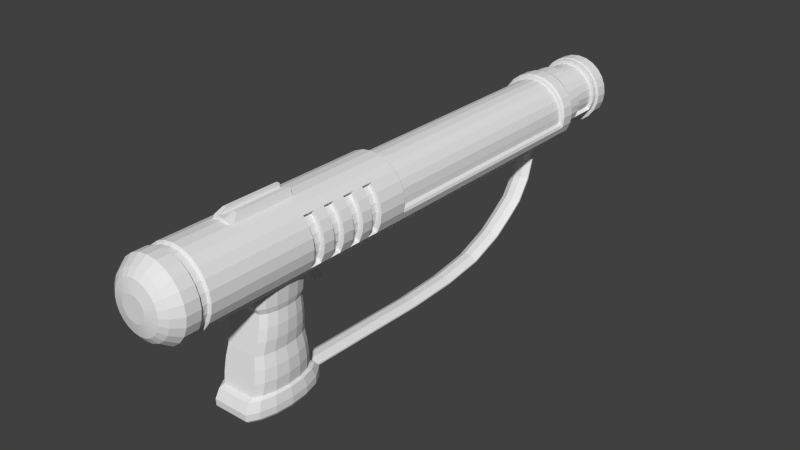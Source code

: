 # Source: w_magpulse2.blend  (saved by Blender 2.72.0; exported with 4.5.12 LTS)
import bpy
from mathutils import Matrix  # noqa: F401  (used for matrix-valued properties, if any)

bpy.ops.wm.read_factory_settings(use_empty=True)
scene = bpy.context.scene
scene.name = 'Scene'

# ---- collections
col_collection_1 = bpy.data.collections.new('Collection 1'); scene.collection.children.link(col_collection_1)

# ---- world
world_world = bpy.data.worlds.new('World'); scene.world = world_world
world_world.color = (0.05088, 0.05088, 0.05088)
world_world.use_sun_shadow = False
world_world.sun_shadow_jitter_overblur = 0.0
world_world.cycles.sampling_method = 'MANUAL'
world_world.cycles.sample_map_resolution = 256

# ---- meshes
me_cube_001 = bpy.data.meshes.new('Cube.001')
me_cube_001.from_pydata([(0.28, -2.071, -1.323), (0.3887, -2.615, -0.03652), (0.3268, -2.949, -0.03652), (0.3726, -2.796, -0.03652), (0.2583, -2.179, -0.03652), (2.84e-09, 3.822, 1.275), (1.438e-08, -4.718, 0.8625), (0.1577, 3.822, 1.255), (0.05085, -4.718, 0.8558), (0.3046, 3.822, 1.194), (0.09824, -4.718, 0.8362), (0.4308, 3.822, 1.097), (0.1389, -4.718, 0.805), (0.5276, 3.822, 0.9707), (0.1702, -4.718, 0.7643), (0.5885, 3.822, 0.8237), (0.1898, -4.718, 0.7169), (0.6093, 3.822, 0.666), (0.1965, -4.718, 0.666), (0.5885, 3.822, 0.5083), (0.1898, -4.718, 0.6152), (0.5276, 3.822, 0.3614), (0.1702, -4.718, 0.5678), (0.4308, 3.822, 0.2352), (0.1389, -4.718, 0.5271), (0.3046, 3.822, 0.1384), (0.09824, -4.718, 0.4959), (0.1577, 3.822, 0.07752), (0.05085, -4.718, 0.4762), (2.401e-07, 3.822, 0.05676), (9.089e-08, -4.718, 0.4696), (-0.1577, 3.822, 0.07752), (-0.05085, -4.718, 0.4762), (-0.3046, 3.822, 0.1384), (-0.09824, -4.718, 0.4959), (-0.4308, 3.822, 0.2352), (-0.1389, -4.718, 0.5271), (-0.5276, 3.822, 0.3614), (-0.1702, -4.718, 0.5678), (-0.5885, 3.822, 0.5083), (-0.1898, -4.718, 0.6152), (-0.6093, 3.822, 0.666), (-0.1965, -4.718, 0.666), (-0.5885, 3.822, 0.8237), (-0.1898, -4.718, 0.7169), (-0.5276, 3.822, 0.9707), (-0.1702, -4.718, 0.7643), (-0.4308, 3.822, 1.097), (-0.1389, -4.718, 0.805), (-0.3046, 3.822, 1.194), (-0.09824, -4.718, 0.8362), (-0.1577, 3.822, 1.255), (-0.05085, -4.718, 0.8558), (-0.2583, -3.052, -0.03652), (0.3268, -2.281, -0.03652), (0.3726, -2.435, -0.03652), (0.2583, -3.052, -0.03652), (-0.3268, -2.281, -0.03652), (-0.3268, -2.949, -0.03652), (-0.3726, -2.796, -0.03652), (-0.2583, -2.179, -0.03652), (-0.3887, -2.615, -0.03652), (-0.3726, -2.435, -0.03652), (-0.2661, -2.157, -1.289), (-0.3413, -2.285, -1.289), (-0.3916, -2.476, -1.289), (-0.4092, -2.702, -1.289), (-0.3916, -2.929, -1.289), (-0.3413, -3.12, -1.289), (-0.2661, -3.248, -1.289), (0.2661, -3.248, -1.289), (0.3413, -3.12, -1.289), (0.3916, -2.929, -1.289), (0.4092, -2.702, -1.289), (0.3916, -2.476, -1.289), (0.3413, -2.285, -1.289), (0.2661, -2.157, -1.289), (0.4251, -2.441, -1.323), (0.367, -2.219, -1.323), (0.2836, -2.049, -1.617), (0.2777, -2.131, 0.4591), (0.3736, -2.202, -1.617), (0.3627, -2.245, 0.4591), (0.4338, -2.432, -1.617), (0.4195, -2.415, 0.4591), (0.4549, -2.702, -1.617), (0.4395, -2.615, 0.4591), (0.4338, -2.973, -1.617), (0.4195, -2.816, 0.4591), (0.3736, -3.202, -1.617), (0.3627, -2.986, 0.4591), (0.2836, -3.356, -1.617), (0.2777, -3.1, 0.4591), (-0.2836, -3.356, -1.617), (-0.2777, -3.1, 0.4591), (-0.3736, -3.202, -1.617), (-0.3627, -2.986, 0.4591), (-0.4338, -2.973, -1.617), (-0.4195, -2.816, 0.4591), (-0.4549, -2.702, -1.617), (-0.4395, -2.615, 0.4591), (-0.4338, -2.432, -1.617), (-0.4195, -2.415, 0.4591), (-0.3736, -2.202, -1.617), (-0.3627, -2.245, 0.4591), (-0.2836, -2.049, -1.617), (-0.2777, -2.131, 0.4591), (0.4456, -2.702, -1.323), (0.4251, -2.964, -1.323), (0.367, -3.186, -1.323), (0.28, -3.334, -1.323), (-0.28, -3.334, -1.323), (-0.367, -3.186, -1.323), (-0.4251, -2.964, -1.323), (-0.4456, -2.702, -1.323), (-0.4251, -2.441, -1.323), (-0.367, -2.219, -1.323), (-0.28, -2.071, -1.323), (0.2916, -2.0, -1.424), (0.3884, -2.165, -1.47), (0.4531, -2.411, -1.47), (0.4758, -2.702, -1.47), (0.4531, -2.993, -1.47), (0.3884, -3.24, -1.47), (0.2916, -3.405, -1.47), (-0.2916, -3.405, -1.47), (-0.3884, -3.24, -1.47), (-0.4531, -2.993, -1.47), (-0.4758, -2.702, -1.47), (-0.4531, -2.411, -1.47), (-0.3884, -2.165, -1.47), (-0.2916, -2.0, -1.424), (0.2904, -2.007, -1.596), (0.3863, -2.17, -1.579), (0.4503, -2.414, -1.579), (0.4728, -2.702, -1.579), (0.4503, -2.991, -1.579), (0.3863, -3.235, -1.579), (0.2904, -3.398, -1.579), (-0.2904, -3.398, -1.579), (-0.3863, -3.235, -1.579), (-0.4503, -2.991, -1.579), (-0.4728, -2.702, -1.579), (-0.4503, -2.414, -1.579), (-0.3863, -2.17, -1.579), (-0.2904, -2.007, -1.596), (-0.3511, -2.455, -0.1274), (-0.3654, -2.615, -0.1274), (-0.2493, -2.227, -0.1274), (-0.3511, -2.776, -0.1274), (-0.3103, -2.912, -0.1274), (-0.3103, -2.318, -0.1274), (0.2493, -3.003, -0.1274), (0.3511, -2.455, -0.1274), (0.3103, -2.318, -0.1274), (-0.2493, -3.003, -0.1274), (0.2493, -2.227, -0.1274), (0.3511, -2.776, -0.1274), (0.3103, -2.912, -0.1274), (0.3654, -2.615, -0.1274), (-0.3537, -2.483, -0.708), (-0.3683, -2.676, -0.708), (-0.2504, -2.209, -0.708), (-0.3537, -2.869, -0.708), (-0.3124, -3.033, -0.708), (-0.3124, -2.319, -0.708), (0.2504, -3.143, -0.708), (0.3537, -2.483, -0.708), (0.3124, -2.319, -0.708), (-0.2504, -3.143, -0.708), (0.2504, -2.209, -0.708), (0.3537, -2.869, -0.708), (0.3124, -3.033, -0.708), (0.3683, -2.676, -0.708), (2.84e-09, -4.438, 1.275), (0.1577, -4.438, 1.255), (0.3046, -4.438, 1.194), (0.4308, -4.438, 1.097), (0.5276, -4.438, 0.9707), (0.5885, -4.438, 0.8237), (0.6093, -4.438, 0.666), (0.5885, -4.438, 0.5083), (0.5276, -4.438, 0.3614), (0.4308, -4.438, 0.2352), (0.3046, -4.438, 0.1384), (0.1577, -4.438, 0.07752), (2.401e-07, -4.438, 0.05676), (-0.1577, -4.438, 0.07752), (-0.3046, -4.438, 0.1384), (-0.4308, -4.438, 0.2352), (-0.5276, -4.438, 0.3614), (-0.5885, -4.438, 0.5083), (-0.6093, -4.438, 0.666), (-0.5885, -4.438, 0.8237), (-0.5276, -4.438, 0.9707), (-0.4308, -4.438, 1.097), (-0.3046, -4.438, 1.194), (-0.1577, -4.438, 1.255), (7.709e-09, -4.599, 1.164), (0.1289, -4.599, 1.147), (0.249, -4.599, 1.097), (0.3522, -4.599, 1.018), (0.4313, -4.599, 0.9151), (0.4811, -4.599, 0.7949), (0.4981, -4.599, 0.666), (0.4811, -4.599, 0.5371), (0.4313, -4.599, 0.417), (0.3522, -4.599, 0.3138), (0.249, -4.599, 0.2347), (0.1289, -4.599, 0.1849), (2.017e-07, -4.599, 0.168), (-0.1289, -4.599, 0.1849), (-0.249, -4.599, 0.2347), (-0.3522, -4.599, 0.3138), (-0.4313, -4.599, 0.417), (-0.4811, -4.599, 0.5371), (-0.4981, -4.599, 0.666), (-0.4811, -4.599, 0.7949), (-0.4313, -4.599, 0.9151), (-0.3522, -4.599, 1.018), (-0.249, -4.599, 1.097), (-0.1289, -4.599, 1.147), (0.5276, -0.4868, 0.3614), (0.4308, -0.4868, 0.2352), (0.3046, -0.4868, 0.1384), (0.1577, -0.4868, 0.07752), (2.401e-07, -0.4868, 0.05676), (-0.1577, -0.4868, 0.07752), (-0.3046, -0.4868, 0.1384), (-0.4308, -0.4868, 0.2352), (-0.5276, -0.4868, 0.3614), (0.5276, 3.57, 0.3614), (0.4308, 3.57, 0.2352), (0.3046, 3.57, 0.1384), (0.1577, 3.57, 0.07752), (2.401e-07, 3.57, 0.05676), (-0.1577, 3.57, 0.07752), (-0.3046, 3.57, 0.1384), (-0.4308, 3.57, 0.2352), (-0.5276, 3.57, 0.3614), (0.1366, -0.4868, 1.176), (0.2638, -0.4868, 1.123), (0.3731, -0.4868, 1.039), (0.4569, -0.4868, 0.9298), (0.5097, -0.4868, 0.8026), (0.5258, -0.4868, 0.666), (0.5253, -0.4868, 0.5663), (-0.5219, -0.4868, 0.5663), (-0.5219, -0.4868, 0.666), (-0.5097, -0.4868, 0.8026), (-0.4569, -0.4868, 0.9298), (-0.3731, -0.4868, 1.039), (-0.2638, -0.4868, 1.123), (-0.1366, -0.4868, 1.176), (5.154e-09, -0.4868, 1.194), (0.1375, 3.57, 1.179), (0.2657, 3.57, 1.126), (0.3758, 3.57, 1.042), (0.4602, 3.57, 0.9317), (0.5133, 3.57, 0.8036), (0.5295, 3.57, 0.666), (0.5291, 3.57, 0.5653), (-0.5255, 3.57, 0.5653), (-0.5257, 3.57, 0.666), (-0.5133, 3.57, 0.8036), (-0.4602, 3.57, 0.9317), (-0.3758, 3.57, 1.042), (-0.2657, 3.57, 1.126), (-0.1375, 3.57, 1.179), (5.031e-09, 3.57, 1.197), (-0.1873, -3.303, 1.187), (-0.1873, -2.226, 1.187), (0.1873, -2.226, 1.187), (0.1873, -3.303, 1.187), (-0.1231, -2.226, 1.371), (0.1231, -2.226, 1.371), (-0.1231, -3.303, 1.315), (-0.1231, -3.15, 1.371), (0.1231, -3.15, 1.371), (0.1231, -3.303, 1.315), (0.08481, -1.722, 0.09444), (0.08481, -1.809, 0.08473), (-0.08481, -1.809, 0.08473), (-0.08481, -1.722, 0.09444), (0.0834, -1.721, -0.04752), (0.0834, -1.808, -0.05723), (-0.0834, -1.808, -0.05723), (-0.0834, -1.721, -0.04752), (0.07948, -1.783, -0.1382), (-0.07948, -1.783, -0.1382), (-0.07948, -1.699, -0.1086), (0.07948, -1.699, -0.1086), (0.06757, -1.655, -0.2135), (0.04757, -1.647, -0.2327), (0.04757, -1.734, -0.2424), (0.06757, -1.743, -0.2233), (-0.06757, -1.743, -0.2233), (-0.04757, -1.734, -0.2424), (-0.04757, -1.647, -0.2327), (-0.06757, -1.655, -0.2135), (2.84e-09, -1.008, 1.275), (2.84e-09, -1.195, 1.275), (2.84e-09, -1.382, 1.275), (2.84e-09, -1.569, 1.275), (2.84e-09, -1.756, 1.275), (2.84e-09, -1.943, 1.275), (2.84e-09, -2.13, 1.275), (2.84e-09, -2.318, 1.275), (0.1577, -2.318, 1.255), (0.1577, -2.13, 1.255), (0.1577, -1.943, 1.255), (0.1577, -1.756, 1.255), (0.1577, -1.569, 1.255), (0.1577, -1.382, 1.255), (0.1577, -1.195, 1.255), (0.1577, -1.008, 1.255), (0.3046, -2.318, 1.194), (0.3046, -2.13, 1.194), (0.3046, -1.943, 1.194), (0.3046, -1.756, 1.194), (0.3046, -1.569, 1.194), (0.3046, -1.382, 1.194), (0.3046, -1.195, 1.194), (0.3046, -1.008, 1.194), (0.4308, -2.318, 1.097), (0.4308, -2.13, 1.097), (0.4308, -1.943, 1.097), (0.4308, -1.756, 1.097), (0.4308, -1.569, 1.097), (0.4308, -1.382, 1.097), (0.4308, -1.195, 1.097), (0.4308, -1.008, 1.097), (0.5276, -2.318, 0.9707), (0.5276, -2.13, 0.9707), (0.5276, -1.943, 0.9707), (0.5276, -1.756, 0.9707), (0.5276, -1.569, 0.9707), (0.5276, -1.382, 0.9707), (0.5276, -1.195, 0.9707), (0.5276, -1.008, 0.9707), (0.5885, -2.318, 0.8237), (0.5885, -2.13, 0.8237), (0.5885, -1.943, 0.8237), (0.5885, -1.756, 0.8237), (0.5885, -1.569, 0.8237), (0.5885, -1.382, 0.8237), (0.5885, -1.195, 0.8237), (0.5885, -1.008, 0.8237), (0.6093, -2.318, 0.666), (0.6093, -2.13, 0.666), (0.6093, -1.943, 0.666), (0.6093, -1.756, 0.666), (0.6093, -1.569, 0.666), (0.6093, -1.382, 0.666), (0.6093, -1.195, 0.666), (0.6093, -1.008, 0.666), (0.5885, -2.318, 0.5083), (0.5885, -2.13, 0.5083), (0.5885, -1.943, 0.5083), (0.5885, -1.756, 0.5083), (0.5885, -1.569, 0.5083), (0.5885, -1.382, 0.5083), (0.5885, -1.195, 0.5083), (0.5885, -1.008, 0.5083), (0.5276, -2.318, 0.3614), (0.5276, -2.13, 0.3614), (0.5276, -1.943, 0.3614), (0.5276, -1.756, 0.3614), (0.5276, -1.569, 0.3614), (0.5276, -1.382, 0.3614), (0.5276, -1.195, 0.3614), (0.5276, -1.008, 0.3614), (0.4308, -2.318, 0.2352), (0.4308, -2.13, 0.2352), (0.4308, -1.943, 0.2352), (0.4308, -1.756, 0.2352), (0.4308, -1.569, 0.2352), (0.4308, -1.382, 0.2352), (0.4308, -1.195, 0.2352), (0.4308, -1.008, 0.2352), (0.3046, -2.318, 0.1384), (0.3046, -2.13, 0.1384), (0.3046, -1.943, 0.1384), (0.3046, -1.756, 0.1384), (0.3046, -1.569, 0.1384), (0.3046, -1.382, 0.1384), (0.3046, -1.195, 0.1384), (0.3046, -1.008, 0.1384), (0.1577, -2.318, 0.07752), (0.1577, -2.13, 0.07752), (0.1577, -1.943, 0.07752), (0.1577, -1.756, 0.07752), (0.1577, -1.569, 0.07752), (0.1577, -1.382, 0.07752), (0.1577, -1.195, 0.07752), (0.1577, -1.008, 0.07752), (2.401e-07, -2.318, 0.05676), (2.401e-07, -2.13, 0.05676), (2.401e-07, -1.943, 0.05676), (2.401e-07, -1.756, 0.05676), (2.401e-07, -1.569, 0.05676), (2.401e-07, -1.382, 0.05676), (2.401e-07, -1.195, 0.05676), (2.401e-07, -1.008, 0.05676), (-0.1577, -2.318, 0.07752), (-0.1577, -2.13, 0.07752), (-0.1577, -1.943, 0.07752), (-0.1577, -1.756, 0.07752), (-0.1577, -1.569, 0.07752), (-0.1577, -1.382, 0.07752), (-0.1577, -1.195, 0.07752), (-0.1577, -1.008, 0.07752), (-0.3046, -2.318, 0.1384), (-0.3046, -2.13, 0.1384), (-0.3046, -1.943, 0.1384), (-0.3046, -1.756, 0.1384), (-0.3046, -1.569, 0.1384), (-0.3046, -1.382, 0.1384), (-0.3046, -1.195, 0.1384), (-0.3046, -1.008, 0.1384), (-0.4308, -2.318, 0.2352), (-0.4308, -2.13, 0.2352), (-0.4308, -1.943, 0.2352), (-0.4308, -1.756, 0.2352), (-0.4308, -1.569, 0.2352), (-0.4308, -1.382, 0.2352), (-0.4308, -1.195, 0.2352), (-0.4308, -1.008, 0.2352), (-0.5276, -2.318, 0.3614), (-0.5276, -2.13, 0.3614), (-0.5276, -1.943, 0.3614), (-0.5276, -1.756, 0.3614), (-0.5276, -1.569, 0.3614), (-0.5276, -1.382, 0.3614), (-0.5276, -1.195, 0.3614), (-0.5276, -1.008, 0.3614), (-0.5885, -2.318, 0.5083), (-0.5885, -2.13, 0.5083), (-0.5885, -1.943, 0.5083), (-0.5885, -1.756, 0.5083), (-0.5885, -1.569, 0.5083), (-0.5885, -1.382, 0.5083), (-0.5885, -1.195, 0.5083), (-0.5885, -1.008, 0.5083), (-0.6093, -2.318, 0.666), (-0.6093, -2.13, 0.666), (-0.6093, -1.943, 0.666), (-0.6093, -1.756, 0.666), (-0.6093, -1.569, 0.666), (-0.6093, -1.382, 0.666), (-0.6093, -1.195, 0.666), (-0.6093, -1.008, 0.666), (-0.5885, -2.318, 0.8237), (-0.5885, -2.13, 0.8237), (-0.5885, -1.943, 0.8237), (-0.5885, -1.756, 0.8237), (-0.5885, -1.569, 0.8237), (-0.5885, -1.382, 0.8237), (-0.5885, -1.195, 0.8237), (-0.5885, -1.008, 0.8237), (-0.5276, -2.318, 0.9707), (-0.5276, -2.13, 0.9707), (-0.5276, -1.943, 0.9707), (-0.5276, -1.756, 0.9707), (-0.5276, -1.569, 0.9707), (-0.5276, -1.382, 0.9707), (-0.5276, -1.195, 0.9707), (-0.5276, -1.008, 0.9707), (-0.4308, -2.318, 1.097), (-0.4308, -2.13, 1.097), (-0.4308, -1.943, 1.097), (-0.4308, -1.756, 1.097), (-0.4308, -1.569, 1.097), (-0.4308, -1.382, 1.097), (-0.4308, -1.195, 1.097), (-0.4308, -1.008, 1.097), (-0.3046, -2.318, 1.194), (-0.3046, -2.13, 1.194), (-0.3046, -1.943, 1.194), (-0.3046, -1.756, 1.194), (-0.3046, -1.569, 1.194), (-0.3046, -1.382, 1.194), (-0.3046, -1.195, 1.194), (-0.3046, -1.008, 1.194), (-0.1577, -2.318, 1.255), (-0.1577, -2.13, 1.255), (-0.1577, -1.943, 1.255), (-0.1577, -1.756, 1.255), (-0.1577, -1.569, 1.255), (-0.1577, -1.382, 1.255), (-0.1577, -1.195, 1.255), (-0.1577, -1.008, 1.255), (0.3711, -2.318, 1.047), (0.3711, -2.13, 1.047), (0.3711, -1.943, 1.047), (0.3711, -1.756, 1.047), (0.3711, -1.569, 1.047), (0.3711, -1.382, 1.047), (0.3711, -1.195, 1.047), (0.3711, -1.008, 1.047), (0.4545, -2.318, 0.9384), (0.4545, -2.13, 0.9384), (0.4545, -1.943, 0.9384), (0.4545, -1.756, 0.9384), (0.4545, -1.569, 0.9384), (0.4545, -1.382, 0.9384), (0.4545, -1.195, 0.9384), (0.4545, -1.008, 0.9384), (0.5069, -2.318, 0.8118), (0.5069, -2.13, 0.8118), (0.5069, -1.943, 0.8118), (0.5069, -1.756, 0.8118), (0.5069, -1.569, 0.8118), (0.5069, -1.382, 0.8118), (0.5069, -1.195, 0.8118), (0.5069, -1.008, 0.8118), (0.5248, -2.318, 0.676), (0.5248, -2.13, 0.676), (0.5248, -1.943, 0.676), (0.5248, -1.756, 0.676), (0.5248, -1.569, 0.676), (0.5248, -1.382, 0.676), (0.5248, -1.195, 0.676), (0.5248, -1.008, 0.676), (0.5069, -2.318, 0.5402), (0.5069, -2.13, 0.5402), (0.5069, -1.943, 0.5402), (0.5069, -1.756, 0.5402), (0.5069, -1.569, 0.5402), (0.5069, -1.382, 0.5402), (0.5069, -1.195, 0.5402), (0.5069, -1.008, 0.5402), (0.4545, -2.318, 0.4136), (0.4545, -2.13, 0.4136), (0.4545, -1.943, 0.4136), (0.4545, -1.756, 0.4136), (0.4545, -1.569, 0.4136), (0.4545, -1.382, 0.4136), (0.4545, -1.195, 0.4136), (0.4545, -1.008, 0.4136), (-0.4545, -2.318, 0.4136), (-0.4545, -2.13, 0.4136), (-0.4545, -1.943, 0.4136), (-0.4545, -1.756, 0.4136), (-0.4545, -1.569, 0.4136), (-0.4545, -1.382, 0.4136), (-0.4545, -1.195, 0.4136), (-0.4545, -1.008, 0.4136), (-0.5069, -2.318, 0.5402), (-0.5069, -2.13, 0.5402), (-0.5069, -1.943, 0.5402), (-0.5069, -1.756, 0.5402), (-0.5069, -1.569, 0.5402), (-0.5069, -1.382, 0.5402), (-0.5069, -1.195, 0.5402), (-0.5069, -1.008, 0.5402), (-0.5248, -2.318, 0.676), (-0.5248, -2.13, 0.676), (-0.5248, -1.943, 0.676), (-0.5248, -1.756, 0.676), (-0.5248, -1.569, 0.676), (-0.5248, -1.382, 0.676), (-0.5248, -1.195, 0.676), (-0.5248, -1.008, 0.676), (-0.5069, -2.318, 0.8118), (-0.5069, -2.13, 0.8118), (-0.5069, -1.943, 0.8118), (-0.5069, -1.756, 0.8118), (-0.5069, -1.569, 0.8118), (-0.5069, -1.382, 0.8118), (-0.5069, -1.195, 0.8118), (-0.5069, -1.008, 0.8118), (-0.4545, -2.318, 0.9384), (-0.4545, -2.13, 0.9384), (-0.4545, -1.943, 0.9384), (-0.4545, -1.756, 0.9384), (-0.4545, -1.569, 0.9384), (-0.4545, -1.382, 0.9384), (-0.4545, -1.195, 0.9384), (-0.4545, -1.008, 0.9384), (-0.3711, -2.318, 1.047), (-0.3711, -2.13, 1.047), (-0.3711, -1.943, 1.047), (-0.3711, -1.756, 1.047), (-0.3711, -1.569, 1.047), (-0.3711, -1.382, 1.047), (-0.3711, -1.195, 1.047), (-0.3711, -1.008, 1.047), (9.905e-09, -4.675, 1.061), (0.1023, -4.675, 1.048), (0.1977, -4.675, 1.008), (0.2796, -4.675, 0.9457), (0.3425, -4.675, 0.8638), (0.382, -4.675, 0.7684), (0.3954, -4.675, 0.666), (0.382, -4.675, 0.5637), (0.3425, -4.675, 0.4683), (0.2796, -4.675, 0.3864), (0.1977, -4.675, 0.3236), (0.1023, -4.675, 0.2841), (1.639e-07, -4.675, 0.2706), (-0.1023, -4.675, 0.2841), (-0.1977, -4.675, 0.3236), (-0.2796, -4.675, 0.3864), (-0.3425, -4.675, 0.4683), (-0.382, -4.675, 0.5637), (-0.3954, -4.675, 0.666), (-0.382, -4.675, 0.7684), (-0.3425, -4.675, 0.8638), (-0.2796, -4.675, 0.9457), (-0.1977, -4.675, 1.008), (-0.1024, -4.675, 1.048), (2.84e-09, -4.058, 1.275), (2.84e-09, -4.209, 1.275), (0.1577, -4.209, 1.255), (0.1577, -4.058, 1.255), (0.3046, -4.209, 1.194), (0.3046, -4.058, 1.194), (0.4308, -4.209, 1.097), (0.4308, -4.058, 1.097), (0.5276, -4.209, 0.9707), (0.5276, -4.058, 0.9707), (0.5885, -4.209, 0.8237), (0.5885, -4.058, 0.8237), (0.6093, -4.209, 0.666), (0.6093, -4.058, 0.666), (0.5885, -4.209, 0.5083), (0.5885, -4.058, 0.5083), (0.5276, -4.209, 0.3614), (0.5276, -4.058, 0.3614), (0.4308, -4.209, 0.2352), (0.4308, -4.058, 0.2352), (0.3046, -4.209, 0.1384), (0.3046, -4.058, 0.1384), (0.1577, -4.209, 0.07752), (0.1577, -4.058, 0.07752), (2.401e-07, -4.209, 0.05676), (2.401e-07, -4.058, 0.05676), (-0.1577, -4.209, 0.07752), (-0.1577, -4.058, 0.07752), (-0.3046, -4.209, 0.1384), (-0.3046, -4.058, 0.1384), (-0.4308, -4.209, 0.2352), (-0.4308, -4.058, 0.2352), (-0.5276, -4.209, 0.3614), (-0.5276, -4.058, 0.3614), (-0.5885, -4.209, 0.5083), (-0.5885, -4.058, 0.5083), (-0.6093, -4.209, 0.666), (-0.6093, -4.058, 0.666), (-0.5885, -4.209, 0.8237), (-0.5885, -4.058, 0.8237), (-0.5276, -4.209, 0.9707), (-0.5276, -4.058, 0.9707), (-0.4308, -4.209, 1.097), (-0.4308, -4.058, 1.097), (-0.3046, -4.209, 1.194), (-0.3046, -4.058, 1.194), (-0.1577, -4.209, 1.255), (-0.1577, -4.058, 1.255), (8.695e-09, -4.081, 1.231), (8.695e-09, -4.19, 1.231), (0.1463, -4.19, 1.212), (0.1463, -4.081, 1.212), (0.2826, -4.19, 1.156), (0.2826, -4.081, 1.156), (0.3997, -4.19, 1.066), (0.3997, -4.081, 1.066), (0.4895, -4.19, 0.9486), (0.4895, -4.081, 0.9486), (0.546, -4.19, 0.8123), (0.546, -4.081, 0.8123), (0.5652, -4.19, 0.666), (0.5652, -4.081, 0.666), (0.546, -4.19, 0.5197), (0.546, -4.081, 0.5197), (0.4895, -4.19, 0.3834), (0.4895, -4.081, 0.3834), (0.3997, -4.19, 0.2664), (0.3997, -4.081, 0.2664), (0.2826, -4.19, 0.1765), (0.2826, -4.081, 0.1765), (0.1463, -4.19, 0.1201), (0.1463, -4.081, 0.1201), (2.288e-07, -4.19, 0.1008), (2.288e-07, -4.081, 0.1008), (-0.1463, -4.19, 0.1201), (-0.1463, -4.081, 0.1201), (-0.2826, -4.19, 0.1765), (-0.2826, -4.081, 0.1765), (-0.3997, -4.19, 0.2664), (-0.3997, -4.081, 0.2664), (-0.4895, -4.19, 0.3834), (-0.4895, -4.081, 0.3834), (-0.546, -4.19, 0.5197), (-0.546, -4.081, 0.5197), (-0.5652, -4.19, 0.666), (-0.5652, -4.081, 0.666), (-0.546, -4.19, 0.8123), (-0.546, -4.081, 0.8123), (-0.4895, -4.19, 0.9486), (-0.4895, -4.081, 0.9486), (-0.3997, -4.19, 1.066), (-0.3997, -4.081, 1.066), (-0.2826, -4.19, 1.156), (-0.2826, -4.081, 1.156), (-0.1463, -4.19, 1.212), (-0.1463, -4.081, 1.212), (0.1512, -0.4868, 1.23), (0.1577, -0.5146, 1.255), (0.2921, -0.4868, 1.172), (0.3046, -0.5146, 1.194), (0.4131, -0.4868, 1.079), (0.4308, -0.5146, 1.097), (0.506, -0.4868, 0.9582), (0.5276, -0.5146, 0.9707), (0.5644, -0.4868, 0.8172), (0.5885, -0.5146, 0.8237), (0.5843, -0.4868, 0.666), (0.6093, -0.5146, 0.666), (0.5662, -0.4868, 0.5288), (0.5885, -0.5146, 0.5083), (0.5779, -0.4868, 0.4827), (-0.5885, -0.5146, 0.5083), (-0.5661, -0.4868, 0.5278), (-0.5779, -0.4868, 0.4827), (-0.5843, -0.4868, 0.666), (-0.6093, -0.5146, 0.666), (-0.5644, -0.4868, 0.8172), (-0.5885, -0.5146, 0.8237), (-0.506, -0.4868, 0.9582), (-0.5276, -0.5146, 0.9707), (-0.4131, -0.4868, 1.079), (-0.4308, -0.5146, 1.097), (-0.2921, -0.4868, 1.172), (-0.3046, -0.5146, 1.194), (-0.1577, -0.5146, 1.255), (-0.1512, -0.4868, 1.23), (2.84e-09, -0.5146, 1.275), (3.549e-09, -0.4868, 1.25), (0.1577, 3.597, 1.255), (0.1513, 3.57, 1.231), (0.3046, 3.597, 1.194), (0.2923, 3.57, 1.172), (0.4308, 3.597, 1.097), (0.4134, 3.57, 1.079), (0.5276, 3.597, 0.9707), (0.5063, 3.57, 0.9584), (0.5885, 3.597, 0.8237), (0.5647, 3.57, 0.8173), (0.6093, 3.597, 0.666), (0.5847, 3.57, 0.666), (0.5667, 3.57, 0.5293), (0.5779, 3.57, 0.4827), (0.5885, 3.597, 0.5083), (-0.5779, 3.57, 0.4827), (-0.5665, 3.57, 0.5283), (-0.5885, 3.597, 0.5083), (-0.6093, 3.597, 0.666), (-0.5847, 3.57, 0.666), (-0.5885, 3.597, 0.8237), (-0.5647, 3.57, 0.8173), (-0.5276, 3.597, 0.9707), (-0.5063, 3.57, 0.9584), (-0.4308, 3.597, 1.097), (-0.4134, 3.57, 1.079), (-0.3046, 3.597, 1.194), (-0.2923, 3.57, 1.172), (-0.1513, 3.57, 1.231), (-0.1577, 3.597, 1.255), (3.533e-09, 3.57, 1.251), (2.84e-09, 3.597, 1.275), (5.201e-09, 3.904, 1.24), (0.1348, 3.904, 1.223), (0.2604, 3.904, 1.171), (0.3683, 3.904, 1.088), (0.4511, 3.904, 0.98), (0.5031, 3.904, 0.8544), (0.5209, 3.904, 0.7196), (0.5031, 3.904, 0.5847), (0.4511, 3.904, 0.4591), (0.3683, 3.904, 0.3513), (0.2604, 3.904, 0.2685), (0.1348, 3.904, 0.2164), (2.08e-07, 3.904, 0.1987), (-0.1348, 3.904, 0.2164), (-0.2604, 3.904, 0.2685), (-0.3683, 3.904, 0.3513), (-0.4511, 3.904, 0.4591), (-0.5031, 3.904, 0.5847), (-0.5209, 3.904, 0.7196), (-0.5031, 3.904, 0.8544), (-0.4511, 3.904, 0.98), (-0.3683, 3.904, 1.088), (-0.2604, 3.904, 1.171), (-0.1348, 3.904, 1.223), (-2.051e-08, 4.181, 1.24), (0.1348, 4.181, 1.223), (0.2604, 4.181, 1.171), (0.3683, 4.181, 1.088), (0.4511, 4.181, 0.98), (0.5031, 4.181, 0.8544), (0.5209, 4.181, 0.7196), (0.5031, 4.181, 0.5847), (0.4511, 4.181, 0.4591), (0.3683, 4.181, 0.3513), (0.2604, 4.181, 0.2685), (0.1348, 4.181, 0.2164), (1.823e-07, 4.181, 0.1987), (-0.1348, 4.181, 0.2164), (-0.2604, 4.181, 0.2685), (-0.3683, 4.181, 0.3513), (-0.4511, 4.181, 0.4591), (-0.5031, 4.181, 0.5847), (-0.5209, 4.181, 0.7196), (-0.5031, 4.181, 0.8544), (-0.4511, 4.181, 0.98), (-0.3683, 4.181, 1.088), (-0.2604, 4.181, 1.171), (-0.1348, 4.181, 1.223), (-2.051e-08, 4.65, 1.24), (0.1348, 4.65, 1.223), (0.2604, 4.65, 1.171), (0.3683, 4.65, 1.088), (0.4511, 4.65, 0.98), (0.5031, 4.65, 0.8544), (0.5209, 4.65, 0.7196), (0.5031, 4.65, 0.5847), (0.4511, 4.65, 0.4591), (0.3683, 4.65, 0.3513), (0.2604, 4.65, 0.2685), (0.1348, 4.65, 0.2164), (1.823e-07, 4.65, 0.1987), (-0.1348, 4.65, 0.2164), (-0.2604, 4.65, 0.2685), (-0.3683, 4.65, 0.3513), (-0.4511, 4.65, 0.4591), (-0.5031, 4.65, 0.5847), (-0.5209, 4.65, 0.7196), (-0.5031, 4.65, 0.8544), (-0.4511, 4.65, 0.98), (-0.3683, 4.65, 1.088), (-0.2604, 4.65, 1.171), (-0.1348, 4.65, 1.223), (-2.051e-08, 4.742, 1.24), (0.1348, 4.742, 1.223), (0.2604, 4.742, 1.171), (0.3683, 4.742, 1.088), (0.4511, 4.742, 0.98), (0.5031, 4.742, 0.8544), (0.5209, 4.742, 0.7196), (0.5031, 4.742, 0.5847), (0.4511, 4.742, 0.4591), (0.3683, 4.742, 0.3513), (0.2604, 4.742, 0.2685), (0.1348, 4.742, 0.2164), (1.823e-07, 4.742, 0.1987), (-0.1348, 4.742, 0.2164), (-0.2604, 4.742, 0.2685), (-0.3683, 4.742, 0.3513), (-0.4511, 4.742, 0.4591), (-0.5031, 4.742, 0.5847), (-0.5209, 4.742, 0.7196), (-0.5031, 4.742, 0.8544), (-0.4511, 4.742, 0.98), (-0.3683, 4.742, 1.088), (-0.2604, 4.742, 1.171), (-0.1348, 4.742, 1.223), (-1.895e-08, 4.181, 1.177), (0.1183, 4.181, 1.161), (0.2286, 4.181, 1.115), (0.3233, 4.181, 1.043), (0.3959, 4.181, 0.9481), (0.4416, 4.181, 0.8379), (0.4572, 4.181, 0.7196), (0.4416, 4.181, 0.6012), (0.3959, 4.181, 0.491), (0.4565, 4.65, 0.7196), (0.441, 4.65, 0.8377), (0.3954, 4.65, 0.9478), (0.3228, 4.65, 1.042), (0.2283, 4.65, 1.115), (0.1182, 4.65, 1.161), (-1.943e-08, 4.65, 1.176), (-0.3959, 4.181, 0.491), (-0.4416, 4.181, 0.6012), (-0.4572, 4.181, 0.7196), (-0.4416, 4.181, 0.8379), (-0.3959, 4.181, 0.9481), (-0.3233, 4.181, 1.043), (-0.2286, 4.181, 1.115), (-0.1183, 4.181, 1.161), (0.441, 4.65, 0.6014), (0.3954, 4.65, 0.4913), (-0.3954, 4.65, 0.4913), (-0.441, 4.65, 0.6014), (-0.4565, 4.65, 0.7196), (-0.441, 4.65, 0.8377), (-0.3954, 4.65, 0.9478), (-0.3228, 4.65, 1.042), (-0.2283, 4.65, 1.115), (-0.1182, 4.65, 1.161), (-2.129e-08, 4.742, 1.26), (0.1455, 4.742, 1.241), (0.281, 4.742, 1.185), (0.3974, 4.742, 1.096), (0.4867, 4.742, 0.9792), (0.5428, 4.742, 0.8437), (0.562, 4.742, 0.6982), (0.5428, 4.742, 0.5528), (0.4867, 4.742, 0.4172), (0.3974, 4.742, 0.3008), (0.281, 4.742, 0.2115), (0.1455, 4.742, 0.1554), (1.976e-07, 4.742, 0.1362), (-0.1455, 4.742, 0.1554), (-0.281, 4.742, 0.2115), (-0.3974, 4.742, 0.3008), (-0.4867, 4.742, 0.4172), (-0.5428, 4.742, 0.5528), (-0.562, 4.742, 0.6982), (-0.5428, 4.742, 0.8437), (-0.4867, 4.742, 0.9792), (-0.3974, 4.742, 1.096), (-0.281, 4.742, 1.185), (-0.1455, 4.742, 1.241), (-2.129e-08, 4.945, 1.26), (0.1455, 4.945, 1.241), (0.281, 4.945, 1.185), (0.3974, 4.945, 1.096), (0.4867, 4.945, 0.9792), (0.5428, 4.945, 0.8437), (0.562, 4.945, 0.6982), (0.5428, 4.945, 0.5528), (0.4867, 4.945, 0.4172), (0.3974, 4.945, 0.3008), (0.281, 4.945, 0.2115), (0.1455, 4.945, 0.1554), (1.976e-07, 4.945, 0.1362), (-0.1455, 4.945, 0.1554), (-0.281, 4.945, 0.2115), (-0.3974, 4.945, 0.3008), (-0.4867, 4.945, 0.4172), (-0.5428, 4.945, 0.5528), (-0.562, 4.945, 0.6982), (-0.5428, 4.945, 0.8437), (-0.4867, 4.945, 0.9792), (-0.3974, 4.945, 1.096), (-0.281, 4.945, 1.185), (-0.1455, 4.945, 1.241), (-1.749e-08, 4.945, 1.15), (0.117, 4.945, 1.135), (0.226, 4.945, 1.09), (0.3196, 4.945, 1.018), (0.3914, 4.945, 0.9242), (0.4366, 4.945, 0.8152), (0.452, 4.945, 0.6982), (0.4366, 4.945, 0.5812), (0.3914, 4.945, 0.4722), (0.3196, 4.945, 0.3786), (0.226, 4.945, 0.3068), (0.117, 4.945, 0.2616), (1.585e-07, 4.945, 0.2462), (-0.117, 4.945, 0.2616), (-0.226, 4.945, 0.3068), (-0.3196, 4.945, 0.3786), (-0.3914, 4.945, 0.4722), (-0.4366, 4.945, 0.5812), (-0.452, 4.945, 0.6982), (-0.4366, 4.945, 0.8152), (-0.3914, 4.945, 0.9242), (-0.3196, 4.945, 1.018), (-0.226, 4.945, 1.09), (-0.117, 4.945, 1.135), (-1.566e-08, 4.772, 1.019), (0.08305, 4.772, 1.008), (0.1604, 4.772, 0.9761), (0.2269, 4.772, 0.9251), (0.2779, 4.772, 0.8587), (0.3099, 4.772, 0.7813), (0.3209, 4.772, 0.6982), (0.3099, 4.772, 0.6152), (0.2779, 4.772, 0.5378), (0.2269, 4.772, 0.4713), (0.1604, 4.772, 0.4203), (0.08305, 4.772, 0.3883), (1.093e-07, 4.772, 0.3774), (-0.08305, 4.772, 0.3883), (-0.1604, 4.772, 0.4203), (-0.2269, 4.772, 0.4713), (-0.2779, 4.772, 0.5378), (-0.3099, 4.772, 0.6152), (-0.3209, 4.772, 0.6982), (-0.3099, 4.772, 0.7813), (-0.2779, 4.772, 0.8587), (-0.2269, 4.772, 0.9251), (-0.1604, 4.772, 0.9761), (-0.08305, 4.772, 1.008), (-0.1185, 3.303, -0.1271), (-0.1185, 3.485, -0.1271), (0.1185, 3.485, -0.1271), (0.1185, 3.303, -0.1271), (-0.247, 3.303, 0.1558), (-0.247, 3.485, 0.1558), (0.247, 3.485, 0.1558), (0.247, 3.303, 0.1558), (-0.3765, -2.464, -0.3209), (-0.3774, -2.473, -0.5145), (-0.3919, -2.636, -0.3209), (-0.3929, -2.656, -0.5145), (-0.2671, -2.221, -0.3209), (-0.2675, -2.215, -0.5145), (-0.3765, -2.807, -0.3209), (-0.3774, -2.838, -0.5145), (-0.3327, -2.953, -0.3209), (-0.3334, -2.993, -0.5145), (-0.3327, -2.318, -0.3209), (-0.3334, -2.319, -0.5145), (0.2671, -3.05, -0.3209), (0.2675, -3.096, -0.5145), (0.3765, -2.464, -0.3209), (0.3774, -2.473, -0.5145), (0.3327, -2.318, -0.3209), (0.3334, -2.319, -0.5145), (-0.2671, -3.05, -0.3209), (-0.2675, -3.096, -0.5145), (0.2671, -2.221, -0.3209), (0.2675, -2.215, -0.5145), (0.3765, -2.807, -0.3209), (0.3774, -2.838, -0.5145), (0.3327, -2.953, -0.3209), (0.3334, -2.993, -0.5145), (0.3919, -2.636, -0.3209), (0.3929, -2.656, -0.5145), (-0.3976, -2.481, -0.9015), (-0.4113, -2.478, -1.095), (-0.4145, -2.685, -0.9015), (-0.4293, -2.694, -1.095), (-0.2775, -2.192, -0.9015), (-0.2831, -2.174, -1.095), (-0.3976, -2.889, -0.9015), (-0.4113, -2.909, -1.095), (-0.3495, -3.062, -0.9015), (-0.36, -3.091, -1.095), (-0.3495, -2.307, -0.9015), (-0.36, -2.296, -1.095), (0.2775, -3.178, -0.9015), (0.2831, -3.213, -1.095), (0.3976, -2.481, -0.9015), (0.4113, -2.478, -1.095), (0.3495, -2.307, -0.9015), (0.36, -2.296, -1.095), (-0.2775, -3.178, -0.9015), (-0.2831, -3.213, -1.095), (0.2775, -2.192, -0.9015), (0.2831, -2.174, -1.095), (0.3976, -2.889, -0.9015), (0.4113, -2.909, -1.095), (0.3495, -3.062, -0.9015), (0.36, -3.091, -1.095), (0.4145, -2.685, -0.9015), (0.4293, -2.694, -1.095), (-0.06671, -2.226, 1.371), (0.06671, -2.226, 1.371), (0.09032, -2.226, 1.187), (-0.09032, -2.226, 1.187), (-0.09032, -3.303, 1.187), (0.09032, -3.303, 1.187), (0.06671, -3.15, 1.371), (-0.06671, -3.15, 1.371), (-0.06671, -3.303, 1.315), (0.06671, -3.303, 1.315), (-0.1405, -2.226, 1.321), (0.1405, -2.226, 1.321), (-0.06671, -2.226, 1.321), (0.06671, -2.226, 1.321), (0.0605, 3.317, -0.1271), (0.1645, 3.384, -0.1271), (0.1645, 3.405, -0.1271), (0.0605, 3.471, -0.1271), (-0.0605, 3.471, -0.1271), (-0.1645, 3.405, -0.1271), (-0.1645, 3.384, -0.1271), (-0.0605, 3.317, -0.1271), (-0.0605, 3.221, -0.4269), (-0.1645, 3.279, -0.4546), (-0.1645, 3.302, -0.4657), (-0.0605, 3.36, -0.4934), (0.0605, 3.36, -0.4934), (0.1645, 3.302, -0.4657), (0.1645, 3.279, -0.4546), (0.0605, 3.221, -0.4269), (-0.0605, 3.008, -0.7401), (-0.1645, 3.055, -0.7841), (-0.1645, 3.074, -0.8017), (-0.0605, 3.121, -0.8458), (0.0605, 3.121, -0.8458), (0.1645, 3.074, -0.8017), (0.1645, 3.055, -0.7841), (0.0605, 3.008, -0.7401), (-0.0605, 2.739, -0.9373), (-0.1645, 2.776, -0.9894), (-0.1645, 2.791, -1.012), (-0.0605, 2.827, -1.064), (0.0605, 2.827, -1.064), (0.1645, 2.791, -1.012), (0.1645, 2.776, -0.9894), (0.0605, 2.739, -0.9373), (-0.0605, 2.422, -1.147), (-0.1645, 2.448, -1.206), (-0.1645, 2.459, -1.23), (-0.0605, 2.485, -1.288), (0.0605, 2.485, -1.288), (0.1645, 2.459, -1.23), (0.1645, 2.448, -1.206), (0.0605, 2.422, -1.147), (-0.0605, 1.856, -1.365), (-0.1645, 1.871, -1.428), (-0.1645, 1.876, -1.453), (-0.0605, 1.891, -1.516), (0.0605, 1.891, -1.516), (0.1645, 1.876, -1.453), (0.1645, 1.871, -1.428), (0.0605, 1.856, -1.365), (-0.0605, 1.161, -1.461), (-0.1645, 1.166, -1.526), (-0.1645, 1.168, -1.551), (-0.0605, 1.172, -1.615), (0.0605, 1.172, -1.615), (0.1645, 1.168, -1.551), (0.1645, 1.166, -1.526), (0.0605, 1.161, -1.461), (-0.0605, 0.3036, -1.491), (-0.1645, 0.3057, -1.555), (-0.1645, 0.3066, -1.581), (-0.0605, 0.3088, -1.645), (0.0605, 0.3088, -1.645), (0.1645, 0.3066, -1.581), (0.1645, 0.3057, -1.555), (0.0605, 0.3036, -1.491), (-0.0605, -2.072, -1.431), (-0.1645, -2.072, -1.495), (-0.1645, -2.072, -1.521), (-0.0605, -2.072, -1.585), (0.0605, -2.072, -1.585), (0.1645, -2.072, -1.521), (0.1645, -2.072, -1.495), (0.0605, -2.072, -1.431)], [], [(149, 59, 61, 147), (1019, 1025, 169, 166), (157, 3, 2, 158), (146, 62, 57, 151), (152, 56, 53, 155), (116, 64, 63, 117), (588, 6, 8, 589), (589, 8, 10, 590), (590, 10, 12, 591), (591, 12, 14, 592), (592, 14, 16, 593), (593, 16, 18, 594), (594, 18, 20, 595), (595, 20, 22, 596), (596, 22, 24, 597), (597, 24, 26, 598), (598, 26, 28, 599), (599, 28, 30, 600), (600, 30, 32, 601), (601, 32, 34, 602), (602, 34, 36, 603), (603, 36, 38, 604), (604, 38, 40, 605), (605, 40, 42, 606), (606, 42, 44, 607), (607, 44, 46, 608), (608, 46, 48, 609), (609, 48, 50, 610), (8, 6, 52, 50, 48, 46, 44, 42, 40, 38, 36, 34, 32, 30, 28, 26, 24, 22, 20, 18, 16, 14, 12, 10), (611, 52, 6, 588), (610, 50, 52, 611), (37, 39, 789, 788), (107, 73, 72, 108), (78, 75, 74, 77), (109, 71, 70, 110), (114, 66, 65, 115), (111, 69, 68, 112), (154, 54, 55, 153), (147, 61, 62, 146), (158, 2, 56, 152), (150, 58, 59, 149), (115, 65, 64, 116), (108, 72, 71, 109), (0, 76, 75, 78), (56, 92, 94, 53), (155, 53, 58, 150), (159, 1, 3, 157), (156, 4, 54, 154), (77, 74, 73, 107), (153, 55, 1, 159), (113, 67, 66, 114), (151, 57, 60, 148), (112, 68, 67, 113), (120, 77, 107, 121), (4, 80, 82, 54), (54, 82, 84, 55), (55, 84, 86, 1), (118, 0, 78, 119), (1, 86, 88, 3), (122, 108, 109, 123), (3, 88, 90, 2), (129, 115, 116, 130), (2, 90, 92, 56), (125, 111, 112, 126), (128, 114, 115, 129), (123, 109, 110, 124), (53, 94, 96, 58), (58, 96, 98, 59), (119, 78, 77, 120), (59, 98, 100, 61), (121, 107, 108, 122), (61, 100, 102, 62), (126, 112, 113, 127), (130, 116, 117, 131), (62, 102, 104, 57), (148, 60, 4, 156), (57, 104, 106, 60), (127, 113, 114, 128), (79, 81, 83, 85, 87, 89, 91, 93, 95, 97, 99, 101, 103, 105), (134, 120, 121, 135), (125, 139, 138, 124), (111, 125, 124, 110), (63, 76, 0, 117), (132, 118, 119, 133), (136, 122, 123, 137), (143, 129, 130, 144), (139, 125, 126, 140), (142, 128, 129, 143), (137, 123, 124, 138), (60, 106, 80, 4), (133, 119, 120, 134), (135, 121, 122, 136), (140, 126, 127, 141), (144, 130, 131, 145), (141, 127, 128, 142), (83, 134, 135, 85), (139, 93, 91, 138), (1082, 1081, 1086, 1085), (79, 132, 133, 81), (87, 136, 137, 89), (101, 143, 144, 103), (93, 139, 140, 95), (99, 142, 143, 101), (89, 137, 138, 91), (1010, 148, 156, 1026), (81, 133, 134, 83), (85, 135, 136, 87), (95, 140, 141, 97), (103, 144, 145, 105), (97, 141, 142, 99), (1012, 149, 147, 1008), (70, 69, 111, 110), (1028, 157, 158, 1030), (1006, 146, 151, 1016), (117, 0, 118, 131), (1022, 154, 153, 1020), (1008, 147, 146, 1006), (1030, 158, 152, 1018), (1014, 150, 149, 1012), (106, 104, 102, 100, 98, 96, 94, 92, 90, 88, 86, 84, 82, 80), (1024, 155, 150, 1014), (1032, 159, 157, 1028), (1026, 156, 154, 1022), (1020, 153, 159, 1032), (1016, 151, 148, 1010), (1040, 163, 161, 1036), (1056, 171, 172, 1058), (1034, 160, 165, 1044), (145, 132, 79, 105), (1050, 168, 167, 1048), (1036, 161, 160, 1034), (1058, 172, 166, 1046), (1042, 164, 163, 1040), (1038, 162, 170, 1054), (1052, 169, 164, 1042), (1060, 173, 171, 1056), (1054, 170, 168, 1050), (1048, 167, 173, 1060), (1044, 165, 162, 1038), (613, 174, 175, 614), (614, 175, 176, 616), (616, 176, 177, 618), (618, 177, 178, 620), (620, 178, 179, 622), (622, 179, 180, 624), (624, 180, 181, 626), (626, 181, 182, 628), (628, 182, 183, 630), (630, 183, 184, 632), (632, 184, 185, 634), (634, 185, 186, 636), (636, 186, 187, 638), (638, 187, 188, 640), (640, 188, 189, 642), (642, 189, 190, 644), (644, 190, 191, 646), (646, 191, 192, 648), (648, 192, 193, 650), (650, 193, 194, 652), (652, 194, 195, 654), (654, 195, 196, 656), (658, 197, 174, 613), (656, 196, 197, 658), (174, 198, 199, 175), (175, 199, 200, 176), (176, 200, 201, 177), (177, 201, 202, 178), (178, 202, 203, 179), (179, 203, 204, 180), (180, 204, 205, 181), (181, 205, 206, 182), (182, 206, 207, 183), (183, 207, 208, 184), (184, 208, 209, 185), (185, 209, 210, 186), (186, 210, 211, 187), (187, 211, 212, 188), (188, 212, 213, 189), (189, 213, 214, 190), (190, 214, 215, 191), (191, 215, 216, 192), (192, 216, 217, 193), (193, 217, 218, 194), (194, 218, 219, 195), (195, 219, 220, 196), (197, 221, 198, 174), (196, 220, 221, 197), (752, 261, 246, 720), (231, 222, 223, 232), (232, 223, 224, 233), (233, 224, 225, 234), (234, 225, 226, 235), (235, 226, 227, 236), (236, 227, 228, 237), (237, 228, 229, 238), (238, 229, 230, 239), (756, 724, 247, 262), (741, 770, 269, 255), (743, 741, 255, 256), (745, 743, 256, 257), (747, 745, 257, 258), (749, 747, 258, 259), (751, 749, 259, 260), (752, 751, 260, 261), (37, 239, 755, 757, 39), (21, 231, 232, 23), (23, 232, 233, 25), (25, 233, 234, 27), (27, 234, 235, 29), (29, 235, 236, 31), (31, 236, 237, 33), (33, 237, 238, 35), (35, 238, 239, 37), (39, 757, 758, 41), (759, 756, 262, 263), (761, 759, 263, 264), (763, 761, 264, 265), (765, 763, 265, 266), (767, 765, 266, 267), (770, 768, 268, 269), (768, 767, 267, 268), (239, 230, 725, 755), (722, 721, 363, 371, 222), (717, 347, 355, 719), (713, 331, 339, 715), (5, 771, 740, 7), (711, 323, 331, 713), (733, 475, 483, 735), (729, 459, 467, 731), (248, 263, 262, 247), (249, 264, 263, 248), (719, 355, 363, 721), (715, 339, 347, 717), (250, 265, 264, 249), (736, 491, 300, 738), (739, 708, 240, 254), (251, 266, 265, 250), (735, 483, 491, 736), (252, 267, 266, 251), (731, 467, 475, 733), (253, 268, 267, 252), (13, 746, 748, 15), (254, 269, 268, 253), (51, 769, 771, 5), (9, 742, 744, 11), (240, 255, 269, 254), (49, 766, 769, 51), (241, 256, 255, 240), (45, 762, 764, 47), (242, 257, 256, 241), (41, 758, 760, 43), (19, 754, 753, 231, 21), (15, 748, 750, 17), (243, 258, 257, 242), (11, 744, 746, 13), (244, 259, 258, 243), (7, 740, 742, 9), (245, 260, 259, 244), (47, 764, 766, 49), (246, 261, 260, 245), (43, 760, 762, 45), (723, 443, 451, 727), (727, 451, 459, 729), (17, 750, 754, 19), (1069, 1062, 274, 277), (1075, 1073, 272, 1064), (276, 277, 274, 1072, 271, 270), (1067, 1064, 272, 273), (275, 278, 279, 273, 272, 1073), (1069, 277, 276, 1070), (1070, 276, 270, 1066), (1047, 1053, 69, 70), (1085, 1086, 1094, 1093), (1087, 1088, 1096, 1095), (1078, 1077, 1090, 1089), (131, 118, 132, 145), (288, 289, 296, 297, 294, 295), (289, 290, 299, 296), (291, 288, 295, 292), (290, 291, 292, 293, 298, 299), (283, 282, 281, 280), (280, 281, 285, 284), (281, 282, 286, 285), (282, 283, 287, 286), (283, 280, 284, 287), (284, 285, 288, 291), (285, 286, 289, 288), (286, 287, 290, 289), (287, 284, 291, 290), (294, 293, 292, 295), (298, 297, 296, 299), (293, 294, 297, 298), (708, 710, 241, 240), (300, 301, 314, 315), (301, 302, 313, 314), (302, 303, 312, 313), (303, 304, 311, 312), (304, 305, 310, 311), (305, 306, 309, 310), (306, 307, 308, 309), (738, 300, 315, 709), (315, 314, 322, 323), (314, 313, 321, 322), (313, 312, 320, 321), (312, 311, 319, 320), (311, 310, 318, 319), (310, 309, 317, 318), (309, 308, 316, 317), (710, 712, 242, 241), (323, 322, 330, 331), (322, 321, 329, 330), (321, 320, 328, 329), (320, 319, 327, 328), (319, 318, 326, 327), (318, 317, 325, 326), (317, 316, 324, 325), (712, 714, 243, 242), (469, 461, 573, 581), (330, 329, 337, 338), (355, 347, 515, 523), (328, 327, 335, 336), (444, 452, 564, 556), (326, 325, 333, 334), (330, 338, 506, 498), (714, 716, 244, 243), (368, 369, 537, 536), (338, 337, 345, 346), (365, 357, 525, 533), (336, 335, 343, 344), (451, 443, 555, 563), (334, 333, 341, 342), (340, 348, 516, 508), (716, 718, 245, 244), (461, 453, 565, 573), (346, 345, 353, 354), (347, 339, 507, 515), (344, 343, 351, 352), (436, 444, 556, 548), (342, 341, 349, 350), (357, 349, 517, 525), (718, 720, 246, 245), (435, 434, 546, 547), (354, 353, 361, 362), (443, 435, 547, 555), (352, 351, 359, 360), (462, 470, 582, 574), (350, 349, 357, 358), (332, 340, 508, 500), (753, 722, 222, 231), (453, 445, 557, 565), (362, 361, 369, 370), (331, 330, 498, 499), (360, 359, 367, 368), (339, 331, 499, 507), (358, 357, 365, 366), (358, 366, 534, 526), (222, 371, 379, 223), (371, 370, 378, 379), (370, 369, 377, 378), (369, 368, 376, 377), (368, 367, 375, 376), (367, 366, 374, 375), (366, 365, 373, 374), (365, 364, 372, 373), (223, 379, 387, 224), (379, 378, 386, 387), (378, 377, 385, 386), (377, 376, 384, 385), (376, 375, 383, 384), (375, 374, 382, 383), (374, 373, 381, 382), (373, 372, 380, 381), (224, 387, 395, 225), (387, 386, 394, 395), (386, 385, 393, 394), (385, 384, 392, 393), (384, 383, 391, 392), (383, 382, 390, 391), (382, 381, 389, 390), (381, 380, 388, 389), (225, 395, 403, 226), (395, 394, 402, 403), (394, 393, 401, 402), (393, 392, 400, 401), (392, 391, 399, 400), (391, 390, 398, 399), (390, 389, 397, 398), (389, 388, 396, 397), (226, 403, 411, 227), (403, 402, 410, 411), (402, 401, 409, 410), (401, 400, 408, 409), (400, 399, 407, 408), (399, 398, 406, 407), (398, 397, 405, 406), (397, 396, 404, 405), (227, 411, 419, 228), (411, 410, 418, 419), (410, 409, 417, 418), (409, 408, 416, 417), (408, 407, 415, 416), (407, 406, 414, 415), (406, 405, 413, 414), (405, 404, 412, 413), (228, 419, 427, 229), (419, 418, 426, 427), (418, 417, 425, 426), (417, 416, 424, 425), (416, 415, 423, 424), (415, 414, 422, 423), (414, 413, 421, 422), (413, 412, 420, 421), (229, 427, 435, 230), (427, 426, 434, 435), (426, 425, 433, 434), (425, 424, 432, 433), (424, 423, 431, 432), (423, 422, 430, 431), (422, 421, 429, 430), (421, 420, 428, 429), (724, 726, 248, 247), (428, 436, 548, 540), (434, 433, 441, 442), (349, 341, 509, 517), (432, 431, 439, 440), (454, 462, 574, 566), (430, 429, 437, 438), (324, 332, 500, 492), (230, 435, 443, 723, 725), (445, 437, 549, 557), (442, 441, 449, 450), (350, 358, 526, 518), (440, 439, 447, 448), (470, 471, 583, 582), (438, 437, 445, 446), (471, 463, 575, 583), (726, 728, 249, 248), (341, 333, 501, 509), (450, 449, 457, 458), (446, 454, 566, 558), (448, 447, 455, 456), (366, 367, 535, 534), (446, 445, 453, 454), (367, 359, 527, 535), (728, 730, 250, 249), (437, 429, 541, 549), (458, 457, 465, 466), (342, 350, 518, 510), (456, 455, 463, 464), (463, 455, 567, 575), (454, 453, 461, 462), (333, 325, 493, 501), (730, 732, 251, 250), (438, 446, 558, 550), (466, 465, 473, 474), (359, 351, 519, 527), (464, 463, 471, 472), (433, 432, 544, 545), (462, 461, 469, 470), (464, 472, 584, 576), (732, 734, 252, 251), (475, 474, 482, 483), (474, 473, 481, 482), (473, 472, 480, 481), (472, 471, 479, 480), (471, 470, 478, 479), (470, 469, 477, 478), (469, 468, 476, 477), (737, 739, 254, 253), (491, 490, 301, 300), (490, 489, 302, 301), (489, 488, 303, 302), (488, 487, 304, 303), (487, 486, 305, 304), (486, 485, 306, 305), (485, 484, 307, 306), (734, 737, 253, 252), (483, 482, 490, 491), (482, 481, 489, 490), (481, 480, 488, 489), (480, 479, 487, 488), (479, 478, 486, 487), (478, 477, 485, 486), (477, 476, 484, 485), (499, 498, 506, 507), (497, 496, 504, 505), (495, 494, 502, 503), (493, 492, 500, 501), (507, 506, 514, 515), (505, 504, 512, 513), (503, 502, 510, 511), (501, 500, 508, 509), (515, 514, 522, 523), (513, 512, 520, 521), (511, 510, 518, 519), (509, 508, 516, 517), (523, 522, 530, 531), (521, 520, 528, 529), (519, 518, 526, 527), (517, 516, 524, 525), (531, 530, 538, 539), (529, 528, 536, 537), (527, 526, 534, 535), (525, 524, 532, 533), (547, 546, 554, 555), (545, 544, 552, 553), (543, 542, 550, 551), (541, 540, 548, 549), (555, 554, 562, 563), (553, 552, 560, 561), (551, 550, 558, 559), (549, 548, 556, 557), (563, 562, 570, 571), (561, 560, 568, 569), (559, 558, 566, 567), (557, 556, 564, 565), (571, 570, 578, 579), (569, 568, 576, 577), (567, 566, 574, 575), (565, 564, 572, 573), (579, 578, 586, 587), (577, 576, 584, 585), (575, 574, 582, 583), (573, 572, 580, 581), (434, 442, 554, 546), (348, 356, 524, 516), (325, 324, 492, 493), (472, 473, 585, 584), (459, 451, 563, 571), (338, 346, 514, 506), (452, 460, 572, 564), (363, 355, 523, 531), (429, 428, 540, 541), (442, 450, 562, 554), (356, 364, 532, 524), (337, 329, 497, 505), (467, 459, 571, 579), (346, 354, 522, 514), (460, 468, 580, 572), (441, 433, 545, 553), (371, 363, 531, 539), (450, 458, 570, 562), (345, 337, 505, 513), (475, 467, 579, 587), (354, 362, 530, 522), (449, 441, 553, 561), (328, 336, 504, 496), (370, 371, 539, 538), (458, 466, 578, 570), (353, 345, 513, 521), (432, 440, 552, 544), (474, 475, 587, 586), (362, 370, 538, 530), (327, 326, 494, 495), (457, 449, 561, 569), (336, 344, 512, 504), (466, 474, 586, 578), (431, 430, 542, 543), (361, 353, 521, 529), (440, 448, 560, 552), (335, 327, 495, 503), (465, 457, 569, 577), (344, 352, 520, 512), (439, 431, 543, 551), (369, 361, 529, 537), (364, 365, 533, 532), (448, 456, 568, 560), (343, 335, 503, 511), (473, 465, 577, 585), (468, 469, 581, 580), (352, 360, 528, 520), (447, 439, 551, 559), (326, 334, 502, 494), (456, 464, 576, 568), (351, 343, 511, 519), (430, 438, 550, 542), (329, 328, 496, 497), (360, 368, 536, 528), (455, 447, 559, 567), (334, 342, 510, 502), (198, 588, 589, 199), (199, 589, 590, 200), (200, 590, 591, 201), (201, 591, 592, 202), (202, 592, 593, 203), (203, 593, 594, 204), (204, 594, 595, 205), (205, 595, 596, 206), (206, 596, 597, 207), (207, 597, 598, 208), (208, 598, 599, 209), (209, 599, 600, 210), (210, 600, 601, 211), (211, 601, 602, 212), (212, 602, 603, 213), (213, 603, 604, 214), (214, 604, 605, 215), (215, 605, 606, 216), (216, 606, 607, 217), (217, 607, 608, 218), (218, 608, 609, 219), (219, 609, 610, 220), (221, 611, 588, 198), (220, 610, 611, 221), (307, 612, 615, 308), (646, 648, 696, 694), (308, 615, 617, 316), (643, 641, 689, 691), (316, 617, 619, 324), (622, 624, 672, 670), (324, 619, 621, 332), (658, 613, 661, 706), (332, 621, 623, 340), (632, 634, 682, 680), (340, 623, 625, 348), (619, 617, 665, 667), (348, 625, 627, 356), (653, 651, 699, 701), (356, 627, 629, 364), (642, 644, 692, 690), (364, 629, 631, 372), (629, 627, 675, 677), (372, 631, 633, 380), (618, 620, 668, 666), (380, 633, 635, 388), (639, 637, 685, 687), (388, 635, 637, 396), (652, 654, 702, 700), (396, 637, 639, 404), (628, 630, 678, 676), (404, 639, 641, 412), (615, 612, 660, 663), (412, 641, 643, 420), (649, 647, 695, 697), (420, 643, 645, 428), (638, 640, 688, 686), (428, 645, 647, 436), (625, 623, 671, 673), (436, 647, 649, 444), (612, 659, 707, 660), (444, 649, 651, 452), (635, 633, 681, 683), (452, 651, 653, 460), (614, 616, 664, 662), (460, 653, 655, 468), (648, 650, 698, 696), (468, 655, 657, 476), (645, 643, 691, 693), (484, 659, 612, 307), (624, 626, 674, 672), (476, 657, 659, 484), (656, 658, 706, 704), (660, 661, 662, 663), (663, 662, 664, 665), (665, 664, 666, 667), (667, 666, 668, 669), (669, 668, 670, 671), (671, 670, 672, 673), (673, 672, 674, 675), (675, 674, 676, 677), (677, 676, 678, 679), (679, 678, 680, 681), (681, 680, 682, 683), (683, 682, 684, 685), (685, 684, 686, 687), (687, 686, 688, 689), (689, 688, 690, 691), (691, 690, 692, 693), (693, 692, 694, 695), (695, 694, 696, 697), (697, 696, 698, 699), (699, 698, 700, 701), (701, 700, 702, 703), (703, 702, 704, 705), (707, 706, 661, 660), (705, 704, 706, 707), (613, 614, 662, 661), (633, 631, 679, 681), (657, 655, 703, 705), (623, 621, 669, 671), (636, 638, 686, 684), (626, 628, 676, 674), (647, 645, 693, 695), (650, 652, 700, 698), (637, 635, 683, 685), (616, 618, 666, 664), (659, 657, 705, 707), (627, 625, 673, 675), (640, 642, 690, 688), (651, 649, 697, 699), (617, 615, 663, 665), (630, 632, 680, 678), (654, 656, 704, 702), (641, 639, 687, 689), (620, 622, 670, 668), (644, 646, 694, 692), (631, 629, 677, 679), (655, 653, 701, 703), (621, 619, 667, 669), (634, 636, 684, 682), (720, 721, 722), (723, 724, 725), (752, 753, 754), (755, 756, 757), (738, 709, 708, 739), (709, 711, 710, 708), (711, 713, 712, 710), (713, 715, 714, 712), (715, 717, 716, 714), (717, 719, 718, 716), (719, 721, 720, 718), (723, 727, 726, 724), (727, 729, 728, 726), (729, 731, 730, 728), (731, 733, 732, 730), (733, 735, 734, 732), (736, 738, 739, 737), (735, 736, 737, 734), (722, 753, 752, 720), (724, 756, 755, 725), (770, 741, 740, 771), (741, 743, 742, 740), (743, 745, 744, 742), (745, 747, 746, 744), (747, 749, 748, 746), (749, 751, 750, 748), (751, 752, 754, 750), (756, 759, 758, 757), (759, 761, 760, 758), (761, 763, 762, 760), (763, 765, 764, 762), (765, 767, 766, 764), (768, 770, 771, 769), (767, 768, 769, 766), (709, 315, 323, 711), (795, 772, 796, 819), (13, 15, 777, 776), (11, 13, 776, 775), (21, 23, 781, 780), (9, 11, 775, 774), (27, 29, 784, 783), (7, 9, 774, 773), (33, 35, 787, 786), (51, 5, 772, 795), (49, 51, 795, 794), (23, 25, 782, 781), (47, 49, 794, 793), (29, 31, 785, 784), (45, 47, 793, 792), (35, 37, 788, 787), (43, 45, 792, 791), (19, 21, 780, 779), (41, 43, 791, 790), (17, 19, 779, 778), (25, 27, 783, 782), (39, 41, 790, 789), (5, 7, 773, 772), (15, 17, 778, 777), (31, 33, 786, 785), (773, 774, 798, 797), (784, 785, 809, 808), (793, 794, 818, 817), (782, 783, 807, 806), (791, 792, 816, 815), (780, 781, 805, 804), (789, 790, 814, 813), (778, 779, 803, 802), (776, 777, 801, 800), (787, 788, 812, 811), (774, 775, 799, 798), (785, 786, 810, 809), (794, 795, 819, 818), (772, 773, 797, 796), (783, 784, 808, 807), (792, 793, 817, 816), (781, 782, 806, 805), (790, 791, 815, 814), (779, 780, 804, 803), (788, 789, 813, 812), (777, 778, 802, 801), (775, 776, 800, 799), (786, 787, 811, 810), (824, 825, 849, 848), (804, 805, 829, 828), (811, 812, 836, 835), (809, 810, 834, 833), (807, 808, 832, 831), (805, 806, 830, 829), (810, 811, 835, 834), (808, 809, 833, 832), (806, 807, 831, 830), (860, 861, 919, 918), (835, 836, 860, 859), (822, 823, 847, 846), (833, 834, 858, 857), (842, 843, 867, 866), (820, 821, 845, 844), (831, 832, 856, 855), (840, 841, 865, 864), (829, 830, 854, 853), (838, 839, 863, 862), (827, 828, 852, 851), (836, 837, 861, 860), (825, 826, 850, 849), (823, 824, 848, 847), (834, 835, 859, 858), (843, 820, 844, 867), (821, 822, 846, 845), (832, 833, 857, 856), (841, 842, 866, 865), (830, 831, 855, 854), (839, 840, 864, 863), (828, 829, 853, 852), (837, 838, 862, 861), (826, 827, 851, 850), (817, 818, 890, 889), (821, 820, 883, 882), (815, 816, 888, 887), (843, 842, 900, 901), (813, 814, 886, 885), (802, 803, 875, 874), (800, 801, 873, 872), (870, 881, 882, 869), (798, 799, 871, 870), (823, 822, 881, 880), (818, 819, 891, 890), (796, 797, 869, 868), (871, 880, 881, 870), (816, 817, 889, 888), (825, 824, 879, 878), (814, 815, 887, 886), (803, 804, 876, 875), (812, 813, 885, 884), (801, 802, 874, 873), (799, 800, 872, 871), (827, 826, 877, 892), (819, 796, 868, 891), (797, 798, 870, 869), (838, 837, 895, 896), (872, 879, 880, 871), (841, 840, 898, 899), (873, 878, 879, 872), (839, 838, 896, 897), (828, 827, 892, 893), (837, 836, 894, 895), (826, 825, 878, 877), (824, 823, 880, 879), (874, 877, 878, 873), (820, 843, 901, 883), (822, 821, 882, 881), (875, 892, 877, 874), (842, 841, 899, 900), (876, 893, 892, 875), (840, 839, 897, 898), (804, 828, 893, 876), (869, 882, 883, 868), (868, 883, 901, 891), (891, 901, 900, 890), (890, 900, 899, 889), (889, 899, 898, 888), (888, 898, 897, 887), (887, 897, 896, 886), (886, 896, 895, 885), (885, 895, 894, 884), (884, 894, 836, 812), (919, 920, 944, 943), (848, 849, 907, 906), (858, 859, 917, 916), (867, 844, 902, 925), (846, 847, 905, 904), (856, 857, 915, 914), (865, 866, 924, 923), (844, 845, 903, 902), (854, 855, 913, 912), (863, 864, 922, 921), (852, 853, 911, 910), (861, 862, 920, 919), (850, 851, 909, 908), (849, 850, 908, 907), (859, 860, 918, 917), (847, 848, 906, 905), (857, 858, 916, 915), (866, 867, 925, 924), (845, 846, 904, 903), (855, 856, 914, 913), (864, 865, 923, 922), (853, 854, 912, 911), (862, 863, 921, 920), (851, 852, 910, 909), (928, 929, 953, 952), (908, 909, 933, 932), (906, 907, 931, 930), (917, 918, 942, 941), (904, 905, 929, 928), (915, 916, 940, 939), (924, 925, 949, 948), (902, 903, 927, 926), (913, 914, 938, 937), (922, 923, 947, 946), (911, 912, 936, 935), (920, 921, 945, 944), (909, 910, 934, 933), (918, 919, 943, 942), (907, 908, 932, 931), (905, 906, 930, 929), (916, 917, 941, 940), (925, 902, 926, 949), (903, 904, 928, 927), (914, 915, 939, 938), (923, 924, 948, 947), (912, 913, 937, 936), (921, 922, 946, 945), (910, 911, 935, 934), (970, 971, 995, 994), (939, 940, 964, 963), (948, 949, 973, 972), (926, 927, 951, 950), (937, 938, 962, 961), (946, 947, 971, 970), (935, 936, 960, 959), (944, 945, 969, 968), (933, 934, 958, 957), (942, 943, 967, 966), (931, 932, 956, 955), (929, 930, 954, 953), (940, 941, 965, 964), (949, 926, 950, 973), (927, 928, 952, 951), (938, 939, 963, 962), (947, 948, 972, 971), (936, 937, 961, 960), (945, 946, 970, 969), (934, 935, 959, 958), (943, 944, 968, 967), (932, 933, 957, 956), (930, 931, 955, 954), (941, 942, 966, 965), (974, 975, 976, 977, 978, 979, 980, 981, 982, 983, 984, 985, 986, 987, 988, 989, 990, 991, 992, 993, 994, 995, 996, 997), (959, 960, 984, 983), (968, 969, 993, 992), (957, 958, 982, 981), (966, 967, 991, 990), (955, 956, 980, 979), (953, 954, 978, 977), (964, 965, 989, 988), (973, 950, 974, 997), (951, 952, 976, 975), (962, 963, 987, 986), (971, 972, 996, 995), (960, 961, 985, 984), (969, 970, 994, 993), (958, 959, 983, 982), (967, 968, 992, 991), (956, 957, 981, 980), (954, 955, 979, 978), (965, 966, 990, 989), (952, 953, 977, 976), (963, 964, 988, 987), (972, 973, 997, 996), (950, 951, 975, 974), (961, 962, 986, 985), (1002, 1003, 999, 998), (1003, 1004, 1000, 999), (1004, 1005, 1001, 1000), (1005, 1002, 998, 1001), (998, 999, 1000, 1001), (1080, 1079, 1088, 1087), (1082, 1083, 1076, 1077, 1078, 1079, 1080, 1081), (1095, 1096, 1104, 1103), (1093, 1094, 1102, 1101), (1089, 1090, 1098, 1097), (1091, 1084, 1092, 1099), (1103, 1104, 1112, 1111), (1101, 1102, 1110, 1109), (1097, 1098, 1106, 1105), (1099, 1092, 1100, 1107), (1111, 1112, 1120, 1119), (1109, 1110, 1118, 1117), (1105, 1106, 1114, 1113), (1107, 1100, 1108, 1115), (1119, 1120, 1128, 1127), (1117, 1118, 1126, 1125), (1113, 1114, 1122, 1121), (1115, 1108, 1116, 1123), (1127, 1128, 1136, 1135), (1125, 1126, 1134, 1133), (1121, 1122, 1130, 1129), (1123, 1116, 1124, 1131), (1135, 1136, 1144, 1143), (1133, 1134, 1142, 1141), (1129, 1130, 1138, 1137), (1131, 1124, 1132, 1139), (1140, 1141, 1142, 1143, 1144, 1145, 1146, 1147), (1137, 1138, 1146, 1145), (1139, 1132, 1140, 1147), (152, 155, 1024, 1018), (1018, 1024, 1025, 1019), (162, 1011, 1027, 170), (1011, 1010, 1026, 1027), (163, 1013, 1009, 161), (1013, 1012, 1008, 1009), (171, 1029, 1031, 172), (1029, 1028, 1030, 1031), (160, 1007, 1017, 165), (1007, 1006, 1016, 1017), (168, 1023, 1021, 167), (1023, 1022, 1020, 1021), (161, 1009, 1007, 160), (1009, 1008, 1006, 1007), (172, 1031, 1019, 166), (1031, 1030, 1018, 1019), (164, 1015, 1013, 163), (1015, 1014, 1012, 1013), (169, 1025, 1015, 164), (1025, 1024, 1014, 1015), (173, 1033, 1029, 171), (1033, 1032, 1028, 1029), (170, 1027, 1023, 168), (1027, 1026, 1022, 1023), (167, 1021, 1033, 173), (1021, 1020, 1032, 1033), (165, 1017, 1011, 162), (1017, 1016, 1010, 1011), (67, 1041, 1037, 66), (1041, 1040, 1036, 1037), (72, 1057, 1059, 71), (1057, 1056, 1058, 1059), (65, 1035, 1045, 64), (1035, 1034, 1044, 1045), (75, 1051, 1049, 74), (1051, 1050, 1048, 1049), (66, 1037, 1035, 65), (1037, 1036, 1034, 1035), (71, 1059, 1047, 70), (1059, 1058, 1046, 1047), (68, 1043, 1041, 67), (1043, 1042, 1040, 1041), (63, 1039, 1055, 76), (1039, 1038, 1054, 1055), (69, 1053, 1043, 68), (1053, 1052, 1042, 1043), (73, 1061, 1057, 72), (1061, 1060, 1056, 1057), (76, 1055, 1051, 75), (1055, 1054, 1050, 1051), (74, 1049, 1061, 73), (1049, 1048, 1060, 1061), (64, 1045, 1039, 63), (1045, 1044, 1038, 1039), (166, 169, 1052, 1046), (1046, 1052, 1053, 1047), (278, 275, 1063, 1068), (274, 1062, 1074, 1072), (1072, 1074, 1065, 271), (1074, 1075, 1064, 1065), (270, 271, 1065, 1066), (1066, 1065, 1064, 1067), (278, 1068, 1071, 279), (1063, 275, 1073, 1075), (279, 1071, 1067, 273), (1071, 1070, 1066, 1067), (1070, 1074, 1062, 1069), (1074, 1070, 1071, 1075), (1063, 1075, 1071, 1068), (1076, 1091, 1090, 1077), (1078, 1089, 1088, 1079), (1080, 1087, 1086, 1081), (1084, 1083, 1082, 1085), (1098, 1090, 1091, 1099), (1085, 1093, 1092, 1084), (1096, 1088, 1089, 1097), (1094, 1086, 1087, 1095), (1106, 1098, 1099, 1107), (1093, 1101, 1100, 1092), (1104, 1096, 1097, 1105), (1102, 1094, 1095, 1103), (1114, 1106, 1107, 1115), (1101, 1109, 1108, 1100), (1112, 1104, 1105, 1113), (1110, 1102, 1103, 1111), (1122, 1114, 1115, 1123), (1109, 1117, 1116, 1108), (1120, 1112, 1113, 1121), (1118, 1110, 1111, 1119), (1130, 1122, 1123, 1131), (1117, 1125, 1124, 1116), (1128, 1120, 1121, 1129), (1126, 1118, 1119, 1127), (1138, 1130, 1131, 1139), (1125, 1133, 1132, 1124), (1136, 1128, 1129, 1137), (1134, 1126, 1127, 1135), (1146, 1138, 1139, 1147), (1133, 1141, 1140, 1132), (1144, 1136, 1137, 1145), (1142, 1134, 1135, 1143), (1076, 1083, 1084, 1091)])
me_cube_001.use_remesh_preserve_volume = False
me_cube_001.use_remesh_preserve_attributes = False
me_cube_001.use_mirror_vertex_groups = False
me_cube_001.update()

# ---- objects
ob_cube = bpy.data.objects.new('Cube', me_cube_001)

# ---- transforms, parenting, visibility, modifiers, constraints
ob_cube.location = (0.0, 0.0, 0.0)
ob_cube.scale = (1.908, 1.908, 1.908)
ob_cube.lineart.crease_threshold = 0.0

# ---- collection membership
col_collection_1.objects.link(ob_cube)

# ---- scene / render settings (as saved in the file)
scene.frame_start = 1; scene.frame_end = 250; scene.frame_set(1)
scene.render.engine = 'BLENDER_EEVEE_NEXT'
scene.render.resolution_percentage = 50
scene.render.dither_intensity = 0.0
scene.cycles.use_denoising = False
scene.cycles.samples = 10
scene.cycles.sampling_pattern = 'TABULATED_SOBOL'
scene.cycles.light_sampling_threshold = 0.0
scene.cycles.use_adaptive_sampling = False
scene.cycles.use_light_tree = False
scene.cycles.blur_glossy = 0.0
scene.cycles.pixel_filter_type = 'GAUSSIAN'
scene.cycles.sample_clamp_indirect = 0.0
scene.view_settings.view_transform = 'Standard'
bpy.context.view_layer.update()

# ---- added for rendering (the .blend has no active camera and no usable light): camera, sun
cam_auto = bpy.data.cameras.new('AutoCamera')
cam_auto.lens = 50.0
cam_auto.sensor_width = 36.0
cam_auto.clip_end = 1000.0
ob_auto_camera = bpy.data.objects.new('AutoCamera', cam_auto)
scene.collection.objects.link(ob_auto_camera)
ob_auto_camera.location = (17.9964, -21.3788, 14.1357)
ob_auto_camera.rotation_euler = (1.09748, -7.21219e-08, 0.694738)
scene.camera = ob_auto_camera
light_auto_sun = bpy.data.lights.new('AutoSun', 'SUN')
light_auto_sun.energy = 3.0
light_auto_sun.angle = 0.0523599
ob_auto_sun = bpy.data.objects.new('AutoSun', light_auto_sun)
scene.collection.objects.link(ob_auto_sun)
ob_auto_sun.rotation_euler = (0.872665, 0.174533, 0.523599)
bpy.context.view_layer.update()
